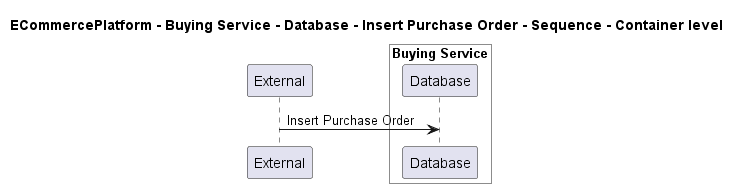

The diagram above was rendered by PlantUML. Its source (embedded in the PNG):
@startuml

title ECommercePlatform - Buying Service - Database - Insert Purchase Order - Sequence - Container level

participant "External" as C4InterFlow.SoftwareSystems.ExternalSystem

box "Buying Service" #White
    participant "Database" as ECommercePlatform.SoftwareSystems.BuyingService.Containers.Database
end box


C4InterFlow.SoftwareSystems.ExternalSystem -> ECommercePlatform.SoftwareSystems.BuyingService.Containers.Database : Insert Purchase Order


@enduml